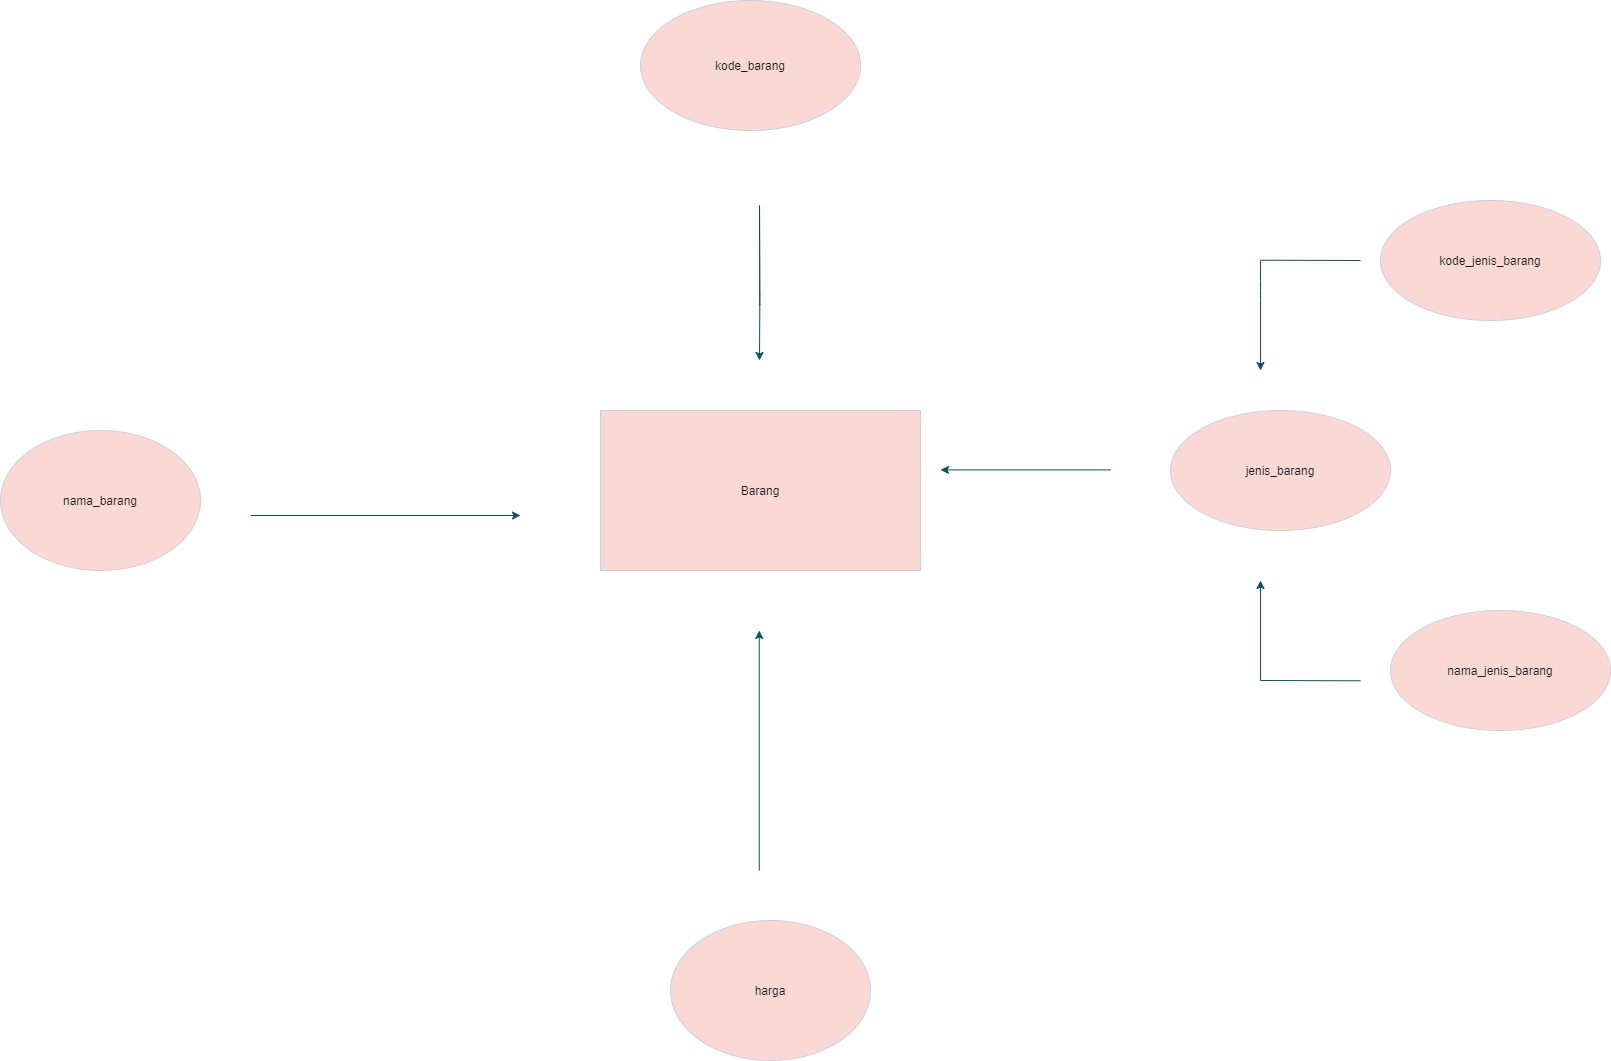

The diagram above was exported from draw.io. Its source (the exported page's mxGraphModel, read from the mxfile embedded in the PNG):
<mxGraphModel dx="7018" dy="1382" grid="1" gridSize="10" guides="1" tooltips="1" connect="1" arrows="1" fold="1" page="1" pageScale="1" pageWidth="850" pageHeight="1400" math="0" shadow="0" extFonts="Permanent Marker^https://fonts.googleapis.com/css?family=Permanent+Marker">
  <root>
    <mxCell id="0" />
    <mxCell id="1" parent="0" />
    <mxCell id="jkFe-h9pR4YBIP_iZaOw-1" value="Barang" style="rounded=0;whiteSpace=wrap;html=1;fillColor=#FAD9D5;strokeColor=#D0CEE2;fontColor=#1A1A1A;" vertex="1" parent="1">
      <mxGeometry x="-2660" y="510" width="320" height="160" as="geometry" />
    </mxCell>
    <mxCell id="jkFe-h9pR4YBIP_iZaOw-2" value="nama_barang" style="ellipse;whiteSpace=wrap;html=1;fillColor=#FAD9D5;strokeColor=#D0CEE2;fontColor=#1A1A1A;" vertex="1" parent="1">
      <mxGeometry x="-3260" y="530" width="200" height="140" as="geometry" />
    </mxCell>
    <mxCell id="jkFe-h9pR4YBIP_iZaOw-3" value="jenis_barang" style="ellipse;whiteSpace=wrap;html=1;fillColor=#FAD9D5;strokeColor=#D0CEE2;fontColor=#1A1A1A;" vertex="1" parent="1">
      <mxGeometry x="-2090" y="510" width="220" height="120" as="geometry" />
    </mxCell>
    <mxCell id="jkFe-h9pR4YBIP_iZaOw-5" value="" style="endArrow=classic;html=1;strokeColor=#09555B;fontColor=#1A1A1A;" edge="1" parent="1">
      <mxGeometry width="50" height="50" relative="1" as="geometry">
        <mxPoint x="-2501.25" y="970" as="sourcePoint" />
        <mxPoint x="-2501.25" y="730" as="targetPoint" />
        <Array as="points">
          <mxPoint x="-2501.25" y="970" />
        </Array>
      </mxGeometry>
    </mxCell>
    <mxCell id="jkFe-h9pR4YBIP_iZaOw-20" value="" style="endArrow=classic;html=1;strokeColor=#09555B;fontColor=#1A1A1A;" edge="1" parent="1">
      <mxGeometry width="50" height="50" relative="1" as="geometry">
        <mxPoint x="-2150" y="569.41" as="sourcePoint" />
        <mxPoint x="-2320" y="569.41" as="targetPoint" />
        <Array as="points">
          <mxPoint x="-2150" y="569.41" />
          <mxPoint x="-2320" y="569.41" />
        </Array>
      </mxGeometry>
    </mxCell>
    <mxCell id="jkFe-h9pR4YBIP_iZaOw-21" value="kode_jenis_barang" style="ellipse;whiteSpace=wrap;html=1;fillColor=#FAD9D5;strokeColor=#D0CEE2;fontColor=#1A1A1A;" vertex="1" parent="1">
      <mxGeometry x="-1880" y="300" width="220" height="120" as="geometry" />
    </mxCell>
    <mxCell id="jkFe-h9pR4YBIP_iZaOw-22" value="nama_jenis_barang" style="ellipse;whiteSpace=wrap;html=1;fillColor=#FAD9D5;strokeColor=#D0CEE2;fontColor=#1A1A1A;" vertex="1" parent="1">
      <mxGeometry x="-1870" y="710" width="220" height="120" as="geometry" />
    </mxCell>
    <mxCell id="jkFe-h9pR4YBIP_iZaOw-23" value="" style="endArrow=classic;html=1;strokeColor=#09555B;fontColor=#1A1A1A;" edge="1" parent="1">
      <mxGeometry width="50" height="50" relative="1" as="geometry">
        <mxPoint x="-2000" y="360" as="sourcePoint" />
        <mxPoint x="-2000" y="470" as="targetPoint" />
        <Array as="points">
          <mxPoint x="-2000" y="390" />
        </Array>
      </mxGeometry>
    </mxCell>
    <mxCell id="jkFe-h9pR4YBIP_iZaOw-25" value="" style="endArrow=none;html=1;strokeColor=#09555B;fontColor=#1A1A1A;" edge="1" parent="1">
      <mxGeometry width="50" height="50" relative="1" as="geometry">
        <mxPoint x="-2000" y="359.71" as="sourcePoint" />
        <mxPoint x="-1900" y="360" as="targetPoint" />
      </mxGeometry>
    </mxCell>
    <mxCell id="jkFe-h9pR4YBIP_iZaOw-26" value="" style="endArrow=classic;html=1;strokeColor=#09555B;fontColor=#1A1A1A;" edge="1" parent="1">
      <mxGeometry width="50" height="50" relative="1" as="geometry">
        <mxPoint x="-2000" y="780" as="sourcePoint" />
        <mxPoint x="-2000" y="680" as="targetPoint" />
        <Array as="points" />
      </mxGeometry>
    </mxCell>
    <mxCell id="jkFe-h9pR4YBIP_iZaOw-27" value="" style="endArrow=none;html=1;strokeColor=#09555B;fontColor=#1A1A1A;" edge="1" parent="1">
      <mxGeometry width="50" height="50" relative="1" as="geometry">
        <mxPoint x="-2000" y="780" as="sourcePoint" />
        <mxPoint x="-1900" y="780.29" as="targetPoint" />
      </mxGeometry>
    </mxCell>
    <mxCell id="jkFe-h9pR4YBIP_iZaOw-29" value="kode_barang" style="ellipse;whiteSpace=wrap;html=1;fillColor=#FAD9D5;strokeColor=#D0CEE2;fontColor=#1A1A1A;" vertex="1" parent="1">
      <mxGeometry x="-2620" y="100" width="220" height="130" as="geometry" />
    </mxCell>
    <mxCell id="jkFe-h9pR4YBIP_iZaOw-35" value="" style="endArrow=classic;html=1;strokeColor=#09555B;fontColor=#1A1A1A;" edge="1" parent="1">
      <mxGeometry width="50" height="50" relative="1" as="geometry">
        <mxPoint x="-2500.71" y="405" as="sourcePoint" />
        <mxPoint x="-2501" y="460" as="targetPoint" />
        <Array as="points">
          <mxPoint x="-2501" y="300" />
          <mxPoint x="-2500.71" y="405" />
        </Array>
      </mxGeometry>
    </mxCell>
    <mxCell id="jkFe-h9pR4YBIP_iZaOw-37" value="" style="endArrow=classic;html=1;strokeColor=#09555B;fontColor=#1A1A1A;" edge="1" parent="1">
      <mxGeometry width="50" height="50" relative="1" as="geometry">
        <mxPoint x="-3009.71" y="615" as="sourcePoint" />
        <mxPoint x="-2740" y="615" as="targetPoint" />
        <Array as="points" />
      </mxGeometry>
    </mxCell>
    <mxCell id="jkFe-h9pR4YBIP_iZaOw-38" value="harga" style="ellipse;whiteSpace=wrap;html=1;fillColor=#FAD9D5;strokeColor=#D0CEE2;fontColor=#1A1A1A;" vertex="1" parent="1">
      <mxGeometry x="-2590" y="1020" width="200" height="140" as="geometry" />
    </mxCell>
  </root>
</mxGraphModel>